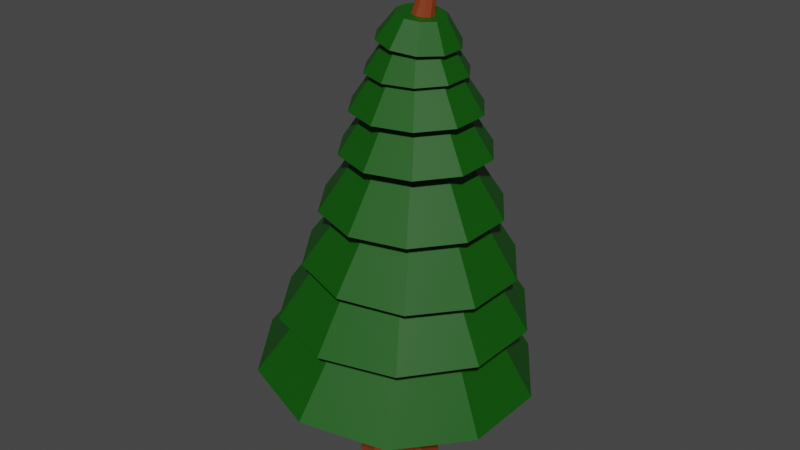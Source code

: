 # Source: strom.blend  (saved by Blender 2.93.21; exported with 4.5.12 LTS)
import bpy
from mathutils import Matrix  # noqa: F401  (used for matrix-valued properties, if any)

bpy.ops.wm.read_factory_settings(use_empty=True)
scene = bpy.context.scene
scene.name = 'Scene'

# ---- collections
col_collection = bpy.data.collections.new('Collection'); scene.collection.children.link(col_collection)

# ---- materials (node trees are filled in below, after node groups)
mat_material_001 = bpy.data.materials.new('Material.001')
mat_material_001.use_transparent_shadow = False
mat_material_002 = bpy.data.materials.new('Material.002')
mat_material_002.use_transparent_shadow = False

# ---- material node trees
mat_material_001.use_nodes = True; mat_material_001.node_tree.nodes.clear()
_N = mat_material_001.node_tree.nodes; _L = mat_material_001.node_tree.links
n0 = _N.new('ShaderNodeBsdfPrincipled'); n0.name = 'Principled BSDF'; n0.location = (10, 300)
n0.distribution = 'GGX'
n0.subsurface_method = 'BURLEY'
n0.inputs[0].default_value = (0.2594, 0.0443, 0.01049, 1.0)
n0.inputs[3].default_value = 1.45
n0.inputs[27].default_value = (0.0, 0.0, 0.0, 1.0)
n0.inputs[28].default_value = 1.0
n1 = _N.new('ShaderNodeOutputMaterial'); n1.name = 'Material Output'; n1.location = (300, 300)
_L.new(n0.outputs[0], n1.inputs[0])
n1.is_active_output = True
mat_material_002.use_nodes = True; mat_material_002.node_tree.nodes.clear()
_N = mat_material_002.node_tree.nodes; _L = mat_material_002.node_tree.links
n0 = _N.new('ShaderNodeBsdfPrincipled'); n0.name = 'Principled BSDF'; n0.location = (10, 300)
n0.distribution = 'GGX'
n0.subsurface_method = 'BURLEY'
n0.inputs[0].default_value = (0.002314, 0.08398, 0.0, 1.0)
n0.inputs[3].default_value = 1.45
n0.inputs[27].default_value = (0.0, 0.0, 0.0, 1.0)
n0.inputs[28].default_value = 1.0
n1 = _N.new('ShaderNodeOutputMaterial'); n1.name = 'Material Output'; n1.location = (300, 300)
_L.new(n0.outputs[0], n1.inputs[0])
n1.is_active_output = True

# ---- world
world_world = bpy.data.worlds.new('World'); scene.world = world_world
world_world.use_nodes = True; world_world.node_tree.nodes.clear()
_N = world_world.node_tree.nodes; _L = world_world.node_tree.links
n0 = _N.new('ShaderNodeOutputWorld'); n0.name = 'World Output'; n0.location = (300, 300)
n1 = _N.new('ShaderNodeBackground'); n1.name = 'Background'; n1.location = (10, 300)
n1.inputs[0].default_value = (0.05088, 0.05088, 0.05088, 1.0)
_L.new(n1.outputs[0], n0.inputs[0])
n0.is_active_output = True
world_world.color = (0.05088, 0.05088, 0.05088)
world_world.use_sun_shadow = False
world_world.sun_shadow_jitter_overblur = 0.0

# ---- meshes
me_cylinder_001 = bpy.data.meshes.new('Cylinder.001')
me_cylinder_001.from_pydata([(0.0, 1.0, -1.0), (0.0, 0.8048, 1.0), (0.5878, 0.809, -1.0), (0.4731, 0.6511, 1.0), (0.9511, 0.309, -1.0), (0.7654, 0.2487, 1.0), (0.9511, -0.309, -1.0), (0.7654, -0.2487, 1.0), (0.5878, -0.809, -1.0), (0.4731, -0.6511, 1.0), (-8.742e-08, -1.0, -1.0), (-7.036e-08, -0.8048, 1.0), (-0.5878, -0.809, -1.0), (-0.4731, -0.6511, 1.0), (-0.9511, -0.309, -1.0), (-0.7654, -0.2487, 1.0), (-0.9511, 0.309, -1.0), (-0.7654, 0.2487, 1.0), (-0.5878, 0.809, -1.0), (-0.4731, 0.6511, 1.0), (0.4731, 0.6511, 1.0), (0.0, 0.8048, 1.0), (0.7654, 0.2487, 1.0), (0.7654, -0.2487, 1.0), (0.4731, -0.6511, 1.0), (-7.036e-08, -0.8048, 1.0), (-0.4731, -0.6511, 1.0), (-0.7654, -0.2487, 1.0), (-0.7654, 0.2487, 1.0), (-0.4731, 0.6511, 1.0), (0.4731, 0.6511, 1.0), (0.0, 0.8048, 1.0), (0.7654, 0.2487, 1.0), (0.7654, -0.2487, 1.0), (0.4731, -0.6511, 1.0), (-7.036e-08, -0.8048, 1.0), (-0.4731, -0.6511, 1.0), (-0.7654, -0.2487, 1.0), (-0.7654, 0.2487, 1.0), (-0.4731, 0.6511, 1.0), (0.4674, 0.6511, 0.927), (-4.06e-10, 0.8048, 1.0), (0.7563, 0.2487, 0.8819), (0.7563, -0.2487, 0.8819), (0.4674, -0.6511, 0.927), (-6.992e-08, -0.8048, 1.0), (-0.4674, -0.6511, 1.073), (-0.7563, -0.2487, 1.118), (-0.7563, 0.2487, 1.118), (-0.4674, 0.6511, 1.073), (0.6974, 0.5068, 3.079), (0.3336, 0.6265, 3.135), (0.9223, 0.1936, 3.043), (0.9223, -0.1936, 3.043), (0.6974, -0.5068, 3.079), (0.3336, -0.6265, 3.135), (-0.03024, -0.5068, 3.192), (-0.2551, -0.1936, 3.227), (-0.2551, 0.1936, 3.227), (-0.03024, 0.5068, 3.192), (0.7, 0.5068, 3.099), (0.3336, 0.6265, 3.135), (0.9265, 0.1936, 3.077), (0.9265, -0.1936, 3.077), (0.7, -0.5068, 3.099), (0.3336, -0.6265, 3.135), (-0.03287, -0.5068, 3.172), (-0.2594, -0.1936, 3.194), (-0.2594, 0.1936, 3.194), (-0.03287, 0.5068, 3.172), (0.8308, 0.3869, 5.332), (0.5497, 0.4783, 5.326), (1.004, 0.1478, 5.336), (1.004, -0.1478, 5.336), (0.8308, -0.3869, 5.332), (0.5497, -0.4783, 5.326), (0.2687, -0.3869, 5.32), (0.095, -0.1478, 5.316), (0.095, 0.1478, 5.316), (0.2687, 0.3869, 5.32), (0.6806, 0.2547, 7.31), (0.5032, 0.3149, 7.362), (0.7902, 0.0973, 7.277), (0.7902, -0.0973, 7.277), (0.6806, -0.2547, 7.31), (0.5032, -0.3149, 7.362), (0.3259, -0.2547, 7.415), (0.2162, -0.0973, 7.448), (0.2162, 0.0973, 7.448), (0.3259, 0.2547, 7.415), (0.9352, 0.0893, 8.585), (0.873, 0.1104, 8.603), (0.9736, 0.03411, 8.573), (0.9736, -0.03411, 8.573), (0.9352, -0.0893, 8.585), (0.873, -0.1104, 8.603), (0.8108, -0.0893, 8.622), (0.7724, -0.03411, 8.633), (0.7724, 0.03411, 8.633), (0.8108, 0.0893, 8.622)], [], [(0, 1, 3, 2), (2, 3, 5, 4), (4, 5, 7, 6), (6, 7, 9, 8), (8, 9, 11, 10), (10, 11, 13, 12), (12, 13, 15, 14), (14, 15, 17, 16), (13, 11, 25, 26), (16, 17, 19, 18), (18, 19, 1, 0), (0, 2, 4, 6, 8, 10, 12, 14, 16, 18), (26, 25, 35, 36), (11, 9, 24, 25), (9, 7, 23, 24), (3, 1, 21, 20), (7, 5, 22, 23), (5, 3, 20, 22), (1, 19, 29, 21), (19, 17, 28, 29), (17, 15, 27, 28), (15, 13, 26, 27), (31, 39, 49, 41), (23, 22, 32, 33), (21, 29, 39, 31), (27, 26, 36, 37), (24, 23, 33, 34), (20, 21, 31, 30), (28, 27, 37, 38), (25, 24, 34, 35), (22, 20, 30, 32), (29, 28, 38, 39), (47, 46, 56, 57), (37, 36, 46, 47), (34, 33, 43, 44), (30, 31, 41, 40), (38, 37, 47, 48), (35, 34, 44, 45), (32, 30, 40, 42), (39, 38, 48, 49), (36, 35, 45, 46), (33, 32, 42, 43), (54, 53, 63, 64), (44, 43, 53, 54), (40, 41, 51, 50), (48, 47, 57, 58), (45, 44, 54, 55), (42, 40, 50, 52), (49, 48, 58, 59), (46, 45, 55, 56), (43, 42, 52, 53), (41, 49, 59, 51), (60, 61, 71, 70), (50, 51, 61, 60), (58, 57, 67, 68), (55, 54, 64, 65), (52, 50, 60, 62), (59, 58, 68, 69), (56, 55, 65, 66), (53, 52, 62, 63), (51, 59, 69, 61), (57, 56, 66, 67), (75, 74, 84, 85), (68, 67, 77, 78), (65, 64, 74, 75), (62, 60, 70, 72), (69, 68, 78, 79), (66, 65, 75, 76), (63, 62, 72, 73), (61, 69, 79, 71), (67, 66, 76, 77), (64, 63, 73, 74), (82, 80, 90, 92), (72, 70, 80, 82), (79, 78, 88, 89), (76, 75, 85, 86), (73, 72, 82, 83), (71, 79, 89, 81), (77, 76, 86, 87), (74, 73, 83, 84), (70, 71, 81, 80), (78, 77, 87, 88), (90, 91, 99, 98, 97, 96, 95, 94, 93, 92), (89, 88, 98, 99), (86, 85, 95, 96), (83, 82, 92, 93), (81, 89, 99, 91), (87, 86, 96, 97), (84, 83, 93, 94), (80, 81, 91, 90), (88, 87, 97, 98), (85, 84, 94, 95)])
_uv = me_cylinder_001.uv_layers.new(name='UVMap')
_uv.uv.foreach_set('vector', [1.0, 0.5, 1.0, 1.0, 0.9, 1.0, 0.9, 0.5, 0.9, 0.5, 0.9, 1.0, 0.8, 1.0, 0.8, 0.5, 0.8, 0.5, 0.8, 1.0, 0.7, 1.0, 0.7, 0.5, 0.7, 0.5, 0.7, 1.0, 0.6, 1.0, 0.6, 0.5, 0.6, 0.5, 0.6, 1.0, 0.5, 1.0, 0.5, 0.5, 0.5, 0.5, 0.5, 1.0, 0.4, 1.0, 0.4, 0.5, 0.4, 0.5, 0.4, 1.0, 0.3, 1.0, 0.3, 0.5, 0.3, 0.5, 0.3, 1.0, 0.2, 1.0, 0.2, 0.5, 0.4, 1.0, 0.5, 1.0, 0.5, 1.0, 0.4, 1.0, 0.2, 0.5, 0.2, 1.0, 0.1, 1.0, 0.1, 0.5, 0.1, 0.5, 0.1, 1.0, -7.451e-08, 1.0, -7.451e-08, 0.5, 0.75, 0.49, 0.8911, 0.4442, 0.9783, 0.3242, 0.9783, 0.1758, 0.8911, 0.05584, 0.75, 0.01, 0.6089, 0.05584, 0.5217, 0.1758, 0.5217, 0.3242, 0.6089, 0.4442, 0.4, 1.0, 0.5, 1.0, 0.5, 1.0, 0.4, 1.0, 0.5, 1.0, 0.6, 1.0, 0.6, 1.0, 0.5, 1.0, 0.6, 1.0, 0.7, 1.0, 0.7, 1.0, 0.6, 1.0, 0.9, 1.0, 1.0, 1.0, 1.0, 1.0, 0.9, 1.0, 0.7, 1.0, 0.8, 1.0, 0.8, 1.0, 0.7, 1.0, 0.8, 1.0, 0.9, 1.0, 0.9, 1.0, 0.8, 1.0, -7.451e-08, 1.0, 0.1, 1.0, 0.1, 1.0, -7.451e-08, 1.0, 0.1, 1.0, 0.2, 1.0, 0.2, 1.0, 0.1, 1.0, 0.2, 1.0, 0.3, 1.0, 0.3, 1.0, 0.2, 1.0, 0.3, 1.0, 0.4, 1.0, 0.4, 1.0, 0.3, 1.0, -7.451e-08, 1.0, 0.1, 1.0, 0.1, 1.0, -7.451e-08, 1.0, 0.7, 1.0, 0.8, 1.0, 0.8, 1.0, 0.7, 1.0, -7.451e-08, 1.0, 0.1, 1.0, 0.1, 1.0, -7.451e-08, 1.0, 0.3, 1.0, 0.4, 1.0, 0.4, 1.0, 0.3, 1.0, 0.6, 1.0, 0.7, 1.0, 0.7, 1.0, 0.6, 1.0, 0.9, 1.0, 1.0, 1.0, 1.0, 1.0, 0.9, 1.0, 0.2, 1.0, 0.3, 1.0, 0.3, 1.0, 0.2, 1.0, 0.5, 1.0, 0.6, 1.0, 0.6, 1.0, 0.5, 1.0, 0.8, 1.0, 0.9, 1.0, 0.9, 1.0, 0.8, 1.0, 0.1, 1.0, 0.2, 1.0, 0.2, 1.0, 0.1, 1.0, 0.3, 1.0, 0.4, 1.0, 0.4, 1.0, 0.3, 1.0, 0.3, 1.0, 0.4, 1.0, 0.4, 1.0, 0.3, 1.0, 0.6, 1.0, 0.7, 1.0, 0.7, 1.0, 0.6, 1.0, 0.9, 1.0, 1.0, 1.0, 1.0, 1.0, 0.9, 1.0, 0.2, 1.0, 0.3, 1.0, 0.3, 1.0, 0.2, 1.0, 0.5, 1.0, 0.6, 1.0, 0.6, 1.0, 0.5, 1.0, 0.8, 1.0, 0.9, 1.0, 0.9, 1.0, 0.8, 1.0, 0.1, 1.0, 0.2, 1.0, 0.2, 1.0, 0.1, 1.0, 0.4, 1.0, 0.5, 1.0, 0.5, 1.0, 0.4, 1.0, 0.7, 1.0, 0.8, 1.0, 0.8, 1.0, 0.7, 1.0, 0.6, 1.0, 0.7, 1.0, 0.7, 1.0, 0.6, 1.0, 0.6, 1.0, 0.7, 1.0, 0.7, 1.0, 0.6, 1.0, 0.9, 1.0, 1.0, 1.0, 1.0, 1.0, 0.9, 1.0, 0.2, 1.0, 0.3, 1.0, 0.3, 1.0, 0.2, 1.0, 0.5, 1.0, 0.6, 1.0, 0.6, 1.0, 0.5, 1.0, 0.8, 1.0, 0.9, 1.0, 0.9, 1.0, 0.8, 1.0, 0.1, 1.0, 0.2, 1.0, 0.2, 1.0, 0.1, 1.0, 0.4, 1.0, 0.5, 1.0, 0.5, 1.0, 0.4, 1.0, 0.7, 1.0, 0.8, 1.0, 0.8, 1.0, 0.7, 1.0, -7.451e-08, 1.0, 0.1, 1.0, 0.1, 1.0, -7.451e-08, 1.0, 0.9, 1.0, 1.0, 1.0, 1.0, 1.0, 0.9, 1.0, 0.9, 1.0, 1.0, 1.0, 1.0, 1.0, 0.9, 1.0, 0.2, 1.0, 0.3, 1.0, 0.3, 1.0, 0.2, 1.0, 0.5, 1.0, 0.6, 1.0, 0.6, 1.0, 0.5, 1.0, 0.8, 1.0, 0.9, 1.0, 0.9, 1.0, 0.8, 1.0, 0.1, 1.0, 0.2, 1.0, 0.2, 1.0, 0.1, 1.0, 0.4, 1.0, 0.5, 1.0, 0.5, 1.0, 0.4, 1.0, 0.7, 1.0, 0.8, 1.0, 0.8, 1.0, 0.7, 1.0, -7.451e-08, 1.0, 0.1, 1.0, 0.1, 1.0, -7.451e-08, 1.0, 0.3, 1.0, 0.4, 1.0, 0.4, 1.0, 0.3, 1.0, 0.5, 1.0, 0.6, 1.0, 0.6, 1.0, 0.5, 1.0, 0.2, 1.0, 0.3, 1.0, 0.3, 1.0, 0.2, 1.0, 0.5, 1.0, 0.6, 1.0, 0.6, 1.0, 0.5, 1.0, 0.8, 1.0, 0.9, 1.0, 0.9, 1.0, 0.8, 1.0, 0.1, 1.0, 0.2, 1.0, 0.2, 1.0, 0.1, 1.0, 0.4, 1.0, 0.5, 1.0, 0.5, 1.0, 0.4, 1.0, 0.7, 1.0, 0.8, 1.0, 0.8, 1.0, 0.7, 1.0, -7.451e-08, 1.0, 0.1, 1.0, 0.1, 1.0, -7.451e-08, 1.0, 0.3, 1.0, 0.4, 1.0, 0.4, 1.0, 0.3, 1.0, 0.6, 1.0, 0.7, 1.0, 0.7, 1.0, 0.6, 1.0, 0.8, 1.0, 0.9, 1.0, 0.9, 1.0, 0.8, 1.0, 0.8, 1.0, 0.9, 1.0, 0.9, 1.0, 0.8, 1.0, 0.1, 1.0, 0.2, 1.0, 0.2, 1.0, 0.1, 1.0, 0.4, 1.0, 0.5, 1.0, 0.5, 1.0, 0.4, 1.0, 0.7, 1.0, 0.8, 1.0, 0.8, 1.0, 0.7, 1.0, -7.451e-08, 1.0, 0.1, 1.0, 0.1, 1.0, -7.451e-08, 1.0, 0.3, 1.0, 0.4, 1.0, 0.4, 1.0, 0.3, 1.0, 0.6, 1.0, 0.7, 1.0, 0.7, 1.0, 0.6, 1.0, 0.9, 1.0, 1.0, 1.0, 1.0, 1.0, 0.9, 1.0, 0.2, 1.0, 0.3, 1.0, 0.3, 1.0, 0.2, 1.0, 0.3911, 0.4442, 0.25, 0.49, 0.1089, 0.4442, 0.02175, 0.3242, 0.02175, 0.1758, 0.1089, 0.05584, 0.25, 0.01, 0.3911, 0.05584, 0.4783, 0.1758, 0.4783, 0.3242, 0.1, 1.0, 0.2, 1.0, 0.2, 1.0, 0.1, 1.0, 0.4, 1.0, 0.5, 1.0, 0.5, 1.0, 0.4, 1.0, 0.7, 1.0, 0.8, 1.0, 0.8, 1.0, 0.7, 1.0, -7.451e-08, 1.0, 0.1, 1.0, 0.1, 1.0, -7.451e-08, 1.0, 0.3, 1.0, 0.4, 1.0, 0.4, 1.0, 0.3, 1.0, 0.6, 1.0, 0.7, 1.0, 0.7, 1.0, 0.6, 1.0, 0.9, 1.0, 1.0, 1.0, 1.0, 1.0, 0.9, 1.0, 0.2, 1.0, 0.3, 1.0, 0.3, 1.0, 0.2, 1.0, 0.5, 1.0, 0.6, 1.0, 0.6, 1.0, 0.5, 1.0])
me_cylinder_001.materials.append(mat_material_001)
me_cylinder_001.use_remesh_fix_poles = True
me_cylinder_001.use_remesh_preserve_attributes = False
me_cylinder_001.update()
me_cylinder_002 = bpy.data.meshes.new('Cylinder.002')
me_cylinder_002.from_pydata([(0.0, 1.0, -1.0), (-1.308e-08, 0.5895, 1.0), (0.5878, 0.809, -1.0), (0.3465, 0.4769, 1.0), (0.9511, 0.309, -1.0), (0.5607, 0.1822, 1.0), (0.9511, -0.309, -1.0), (0.5607, -0.1822, 1.0), (0.5878, -0.809, -1.0), (0.3465, -0.4769, 1.0), (-8.742e-08, -1.0, -1.0), (-6.462e-08, -0.5895, 1.0), (-0.5878, -0.809, -1.0), (-0.3465, -0.4769, 1.0), (-0.9511, -0.309, -1.0), (-0.5607, -0.1822, 1.0), (-0.9511, 0.309, -1.0), (-0.5607, 0.1822, 1.0), (-0.5878, 0.809, -1.0), (-0.3465, 0.4769, 1.0)], [], [(0, 1, 3, 2), (2, 3, 5, 4), (4, 5, 7, 6), (6, 7, 9, 8), (8, 9, 11, 10), (10, 11, 13, 12), (12, 13, 15, 14), (14, 15, 17, 16), (3, 1, 19, 17, 15, 13, 11, 9, 7, 5), (16, 17, 19, 18), (18, 19, 1, 0), (0, 2, 4, 6, 8, 10, 12, 14, 16, 18)])
_uv = me_cylinder_002.uv_layers.new(name='UVMap')
_uv.uv.foreach_set('vector', [1.0, 0.5, 1.0, 1.0, 0.9, 1.0, 0.9, 0.5, 0.9, 0.5, 0.9, 1.0, 0.8, 1.0, 0.8, 0.5, 0.8, 0.5, 0.8, 1.0, 0.7, 1.0, 0.7, 0.5, 0.7, 0.5, 0.7, 1.0, 0.6, 1.0, 0.6, 0.5, 0.6, 0.5, 0.6, 1.0, 0.5, 1.0, 0.5, 0.5, 0.5, 0.5, 0.5, 1.0, 0.4, 1.0, 0.4, 0.5, 0.4, 0.5, 0.4, 1.0, 0.3, 1.0, 0.3, 0.5, 0.3, 0.5, 0.3, 1.0, 0.2, 1.0, 0.2, 0.5, 0.3911, 0.4442, 0.25, 0.49, 0.1089, 0.4442, 0.02175, 0.3242, 0.02175, 0.1758, 0.1089, 0.05584, 0.25, 0.01, 0.3911, 0.05584, 0.4783, 0.1758, 0.4783, 0.3242, 0.2, 0.5, 0.2, 1.0, 0.1, 1.0, 0.1, 0.5, 0.1, 0.5, 0.1, 1.0, -7.451e-08, 1.0, -7.451e-08, 0.5, 0.75, 0.49, 0.8911, 0.4442, 0.9783, 0.3242, 0.9783, 0.1758, 0.8911, 0.05584, 0.75, 0.01, 0.6089, 0.05584, 0.5217, 0.1758, 0.5217, 0.3242, 0.6089, 0.4442])
me_cylinder_002.materials.append(mat_material_002)
me_cylinder_002.use_remesh_fix_poles = True
me_cylinder_002.use_remesh_preserve_attributes = False
me_cylinder_002.update()
me_cylinder_003 = bpy.data.meshes.new('Cylinder.003')
me_cylinder_003.from_pydata([(0.0, 1.0, -1.0), (-1.308e-08, 0.5895, 1.0), (0.5878, 0.809, -1.0), (0.3465, 0.4769, 1.0), (0.9511, 0.309, -1.0), (0.5607, 0.1822, 1.0), (0.9511, -0.309, -1.0), (0.5607, -0.1822, 1.0), (0.5878, -0.809, -1.0), (0.3465, -0.4769, 1.0), (-8.742e-08, -1.0, -1.0), (-6.462e-08, -0.5895, 1.0), (-0.5878, -0.809, -1.0), (-0.3465, -0.4769, 1.0), (-0.9511, -0.309, -1.0), (-0.5607, -0.1822, 1.0), (-0.9511, 0.309, -1.0), (-0.5607, 0.1822, 1.0), (-0.5878, 0.809, -1.0), (-0.3465, 0.4769, 1.0)], [], [(0, 1, 3, 2), (2, 3, 5, 4), (4, 5, 7, 6), (6, 7, 9, 8), (8, 9, 11, 10), (10, 11, 13, 12), (12, 13, 15, 14), (14, 15, 17, 16), (3, 1, 19, 17, 15, 13, 11, 9, 7, 5), (16, 17, 19, 18), (18, 19, 1, 0), (0, 2, 4, 6, 8, 10, 12, 14, 16, 18)])
_uv = me_cylinder_003.uv_layers.new(name='UVMap')
_uv.uv.foreach_set('vector', [1.0, 0.5, 1.0, 1.0, 0.9, 1.0, 0.9, 0.5, 0.9, 0.5, 0.9, 1.0, 0.8, 1.0, 0.8, 0.5, 0.8, 0.5, 0.8, 1.0, 0.7, 1.0, 0.7, 0.5, 0.7, 0.5, 0.7, 1.0, 0.6, 1.0, 0.6, 0.5, 0.6, 0.5, 0.6, 1.0, 0.5, 1.0, 0.5, 0.5, 0.5, 0.5, 0.5, 1.0, 0.4, 1.0, 0.4, 0.5, 0.4, 0.5, 0.4, 1.0, 0.3, 1.0, 0.3, 0.5, 0.3, 0.5, 0.3, 1.0, 0.2, 1.0, 0.2, 0.5, 0.3911, 0.4442, 0.25, 0.49, 0.1089, 0.4442, 0.02175, 0.3242, 0.02175, 0.1758, 0.1089, 0.05584, 0.25, 0.01, 0.3911, 0.05584, 0.4783, 0.1758, 0.4783, 0.3242, 0.2, 0.5, 0.2, 1.0, 0.1, 1.0, 0.1, 0.5, 0.1, 0.5, 0.1, 1.0, -7.451e-08, 1.0, -7.451e-08, 0.5, 0.75, 0.49, 0.8911, 0.4442, 0.9783, 0.3242, 0.9783, 0.1758, 0.8911, 0.05584, 0.75, 0.01, 0.6089, 0.05584, 0.5217, 0.1758, 0.5217, 0.3242, 0.6089, 0.4442])
me_cylinder_003.materials.append(mat_material_002)
me_cylinder_003.use_remesh_fix_poles = True
me_cylinder_003.use_remesh_preserve_attributes = False
me_cylinder_003.update()
me_cylinder_004 = bpy.data.meshes.new('Cylinder.004')
me_cylinder_004.from_pydata([(0.0, 1.0, -1.0), (-1.308e-08, 0.5895, 1.0), (0.5878, 0.809, -1.0), (0.3465, 0.4769, 1.0), (0.9511, 0.309, -1.0), (0.5607, 0.1822, 1.0), (0.9511, -0.309, -1.0), (0.5607, -0.1822, 1.0), (0.5878, -0.809, -1.0), (0.3465, -0.4769, 1.0), (-8.742e-08, -1.0, -1.0), (-6.462e-08, -0.5895, 1.0), (-0.5878, -0.809, -1.0), (-0.3465, -0.4769, 1.0), (-0.9511, -0.309, -1.0), (-0.5607, -0.1822, 1.0), (-0.9511, 0.309, -1.0), (-0.5607, 0.1822, 1.0), (-0.5878, 0.809, -1.0), (-0.3465, 0.4769, 1.0)], [], [(0, 1, 3, 2), (2, 3, 5, 4), (4, 5, 7, 6), (6, 7, 9, 8), (8, 9, 11, 10), (10, 11, 13, 12), (12, 13, 15, 14), (14, 15, 17, 16), (3, 1, 19, 17, 15, 13, 11, 9, 7, 5), (16, 17, 19, 18), (18, 19, 1, 0), (0, 2, 4, 6, 8, 10, 12, 14, 16, 18)])
_uv = me_cylinder_004.uv_layers.new(name='UVMap')
_uv.uv.foreach_set('vector', [1.0, 0.5, 1.0, 1.0, 0.9, 1.0, 0.9, 0.5, 0.9, 0.5, 0.9, 1.0, 0.8, 1.0, 0.8, 0.5, 0.8, 0.5, 0.8, 1.0, 0.7, 1.0, 0.7, 0.5, 0.7, 0.5, 0.7, 1.0, 0.6, 1.0, 0.6, 0.5, 0.6, 0.5, 0.6, 1.0, 0.5, 1.0, 0.5, 0.5, 0.5, 0.5, 0.5, 1.0, 0.4, 1.0, 0.4, 0.5, 0.4, 0.5, 0.4, 1.0, 0.3, 1.0, 0.3, 0.5, 0.3, 0.5, 0.3, 1.0, 0.2, 1.0, 0.2, 0.5, 0.3911, 0.4442, 0.25, 0.49, 0.1089, 0.4442, 0.02175, 0.3242, 0.02175, 0.1758, 0.1089, 0.05584, 0.25, 0.01, 0.3911, 0.05584, 0.4783, 0.1758, 0.4783, 0.3242, 0.2, 0.5, 0.2, 1.0, 0.1, 1.0, 0.1, 0.5, 0.1, 0.5, 0.1, 1.0, -7.451e-08, 1.0, -7.451e-08, 0.5, 0.75, 0.49, 0.8911, 0.4442, 0.9783, 0.3242, 0.9783, 0.1758, 0.8911, 0.05584, 0.75, 0.01, 0.6089, 0.05584, 0.5217, 0.1758, 0.5217, 0.3242, 0.6089, 0.4442])
me_cylinder_004.materials.append(mat_material_002)
me_cylinder_004.use_remesh_fix_poles = True
me_cylinder_004.use_remesh_preserve_attributes = False
me_cylinder_004.update()
me_cylinder_005 = bpy.data.meshes.new('Cylinder.005')
me_cylinder_005.from_pydata([(0.0, 1.0, -1.0), (-1.308e-08, 0.5895, 1.0), (0.5878, 0.809, -1.0), (0.3465, 0.4769, 1.0), (0.9511, 0.309, -1.0), (0.5607, 0.1822, 1.0), (0.9511, -0.309, -1.0), (0.5607, -0.1822, 1.0), (0.5878, -0.809, -1.0), (0.3465, -0.4769, 1.0), (-8.742e-08, -1.0, -1.0), (-6.462e-08, -0.5895, 1.0), (-0.5878, -0.809, -1.0), (-0.3465, -0.4769, 1.0), (-0.9511, -0.309, -1.0), (-0.5607, -0.1822, 1.0), (-0.9511, 0.309, -1.0), (-0.5607, 0.1822, 1.0), (-0.5878, 0.809, -1.0), (-0.3465, 0.4769, 1.0)], [], [(0, 1, 3, 2), (2, 3, 5, 4), (4, 5, 7, 6), (6, 7, 9, 8), (8, 9, 11, 10), (10, 11, 13, 12), (12, 13, 15, 14), (14, 15, 17, 16), (3, 1, 19, 17, 15, 13, 11, 9, 7, 5), (16, 17, 19, 18), (18, 19, 1, 0), (0, 2, 4, 6, 8, 10, 12, 14, 16, 18)])
_uv = me_cylinder_005.uv_layers.new(name='UVMap')
_uv.uv.foreach_set('vector', [1.0, 0.5, 1.0, 1.0, 0.9, 1.0, 0.9, 0.5, 0.9, 0.5, 0.9, 1.0, 0.8, 1.0, 0.8, 0.5, 0.8, 0.5, 0.8, 1.0, 0.7, 1.0, 0.7, 0.5, 0.7, 0.5, 0.7, 1.0, 0.6, 1.0, 0.6, 0.5, 0.6, 0.5, 0.6, 1.0, 0.5, 1.0, 0.5, 0.5, 0.5, 0.5, 0.5, 1.0, 0.4, 1.0, 0.4, 0.5, 0.4, 0.5, 0.4, 1.0, 0.3, 1.0, 0.3, 0.5, 0.3, 0.5, 0.3, 1.0, 0.2, 1.0, 0.2, 0.5, 0.3911, 0.4442, 0.25, 0.49, 0.1089, 0.4442, 0.02175, 0.3242, 0.02175, 0.1758, 0.1089, 0.05584, 0.25, 0.01, 0.3911, 0.05584, 0.4783, 0.1758, 0.4783, 0.3242, 0.2, 0.5, 0.2, 1.0, 0.1, 1.0, 0.1, 0.5, 0.1, 0.5, 0.1, 1.0, -7.451e-08, 1.0, -7.451e-08, 0.5, 0.75, 0.49, 0.8911, 0.4442, 0.9783, 0.3242, 0.9783, 0.1758, 0.8911, 0.05584, 0.75, 0.01, 0.6089, 0.05584, 0.5217, 0.1758, 0.5217, 0.3242, 0.6089, 0.4442])
me_cylinder_005.materials.append(mat_material_002)
me_cylinder_005.use_remesh_fix_poles = True
me_cylinder_005.use_remesh_preserve_attributes = False
me_cylinder_005.update()
me_cylinder_006 = bpy.data.meshes.new('Cylinder.006')
me_cylinder_006.from_pydata([(0.0, 1.0, -1.0), (-1.308e-08, 0.5895, 1.0), (0.5878, 0.809, -1.0), (0.3465, 0.4769, 1.0), (0.9511, 0.309, -1.0), (0.5607, 0.1822, 1.0), (0.9511, -0.309, -1.0), (0.5607, -0.1822, 1.0), (0.5878, -0.809, -1.0), (0.3465, -0.4769, 1.0), (-8.742e-08, -1.0, -1.0), (-6.462e-08, -0.5895, 1.0), (-0.5878, -0.809, -1.0), (-0.3465, -0.4769, 1.0), (-0.9511, -0.309, -1.0), (-0.5607, -0.1822, 1.0), (-0.9511, 0.309, -1.0), (-0.5607, 0.1822, 1.0), (-0.5878, 0.809, -1.0), (-0.3465, 0.4769, 1.0)], [], [(0, 1, 3, 2), (2, 3, 5, 4), (4, 5, 7, 6), (6, 7, 9, 8), (8, 9, 11, 10), (10, 11, 13, 12), (12, 13, 15, 14), (14, 15, 17, 16), (3, 1, 19, 17, 15, 13, 11, 9, 7, 5), (16, 17, 19, 18), (18, 19, 1, 0), (0, 2, 4, 6, 8, 10, 12, 14, 16, 18)])
_uv = me_cylinder_006.uv_layers.new(name='UVMap')
_uv.uv.foreach_set('vector', [1.0, 0.5, 1.0, 1.0, 0.9, 1.0, 0.9, 0.5, 0.9, 0.5, 0.9, 1.0, 0.8, 1.0, 0.8, 0.5, 0.8, 0.5, 0.8, 1.0, 0.7, 1.0, 0.7, 0.5, 0.7, 0.5, 0.7, 1.0, 0.6, 1.0, 0.6, 0.5, 0.6, 0.5, 0.6, 1.0, 0.5, 1.0, 0.5, 0.5, 0.5, 0.5, 0.5, 1.0, 0.4, 1.0, 0.4, 0.5, 0.4, 0.5, 0.4, 1.0, 0.3, 1.0, 0.3, 0.5, 0.3, 0.5, 0.3, 1.0, 0.2, 1.0, 0.2, 0.5, 0.3911, 0.4442, 0.25, 0.49, 0.1089, 0.4442, 0.02175, 0.3242, 0.02175, 0.1758, 0.1089, 0.05584, 0.25, 0.01, 0.3911, 0.05584, 0.4783, 0.1758, 0.4783, 0.3242, 0.2, 0.5, 0.2, 1.0, 0.1, 1.0, 0.1, 0.5, 0.1, 0.5, 0.1, 1.0, -7.451e-08, 1.0, -7.451e-08, 0.5, 0.75, 0.49, 0.8911, 0.4442, 0.9783, 0.3242, 0.9783, 0.1758, 0.8911, 0.05584, 0.75, 0.01, 0.6089, 0.05584, 0.5217, 0.1758, 0.5217, 0.3242, 0.6089, 0.4442])
me_cylinder_006.materials.append(mat_material_002)
me_cylinder_006.use_remesh_fix_poles = True
me_cylinder_006.use_remesh_preserve_attributes = False
me_cylinder_006.update()
me_cylinder_007 = bpy.data.meshes.new('Cylinder.007')
me_cylinder_007.from_pydata([(0.0, 1.0, -1.0), (-1.308e-08, 0.5895, 1.0), (0.5878, 0.809, -1.0), (0.3465, 0.4769, 1.0), (0.9511, 0.309, -1.0), (0.5607, 0.1822, 1.0), (0.9511, -0.309, -1.0), (0.5607, -0.1822, 1.0), (0.5878, -0.809, -1.0), (0.3465, -0.4769, 1.0), (-8.742e-08, -1.0, -1.0), (-6.462e-08, -0.5895, 1.0), (-0.5878, -0.809, -1.0), (-0.3465, -0.4769, 1.0), (-0.9511, -0.309, -1.0), (-0.5607, -0.1822, 1.0), (-0.9511, 0.309, -1.0), (-0.5607, 0.1822, 1.0), (-0.5878, 0.809, -1.0), (-0.3465, 0.4769, 1.0)], [], [(0, 1, 3, 2), (2, 3, 5, 4), (4, 5, 7, 6), (6, 7, 9, 8), (8, 9, 11, 10), (10, 11, 13, 12), (12, 13, 15, 14), (14, 15, 17, 16), (3, 1, 19, 17, 15, 13, 11, 9, 7, 5), (16, 17, 19, 18), (18, 19, 1, 0), (0, 2, 4, 6, 8, 10, 12, 14, 16, 18)])
_uv = me_cylinder_007.uv_layers.new(name='UVMap')
_uv.uv.foreach_set('vector', [1.0, 0.5, 1.0, 1.0, 0.9, 1.0, 0.9, 0.5, 0.9, 0.5, 0.9, 1.0, 0.8, 1.0, 0.8, 0.5, 0.8, 0.5, 0.8, 1.0, 0.7, 1.0, 0.7, 0.5, 0.7, 0.5, 0.7, 1.0, 0.6, 1.0, 0.6, 0.5, 0.6, 0.5, 0.6, 1.0, 0.5, 1.0, 0.5, 0.5, 0.5, 0.5, 0.5, 1.0, 0.4, 1.0, 0.4, 0.5, 0.4, 0.5, 0.4, 1.0, 0.3, 1.0, 0.3, 0.5, 0.3, 0.5, 0.3, 1.0, 0.2, 1.0, 0.2, 0.5, 0.3911, 0.4442, 0.25, 0.49, 0.1089, 0.4442, 0.02175, 0.3242, 0.02175, 0.1758, 0.1089, 0.05584, 0.25, 0.01, 0.3911, 0.05584, 0.4783, 0.1758, 0.4783, 0.3242, 0.2, 0.5, 0.2, 1.0, 0.1, 1.0, 0.1, 0.5, 0.1, 0.5, 0.1, 1.0, -7.451e-08, 1.0, -7.451e-08, 0.5, 0.75, 0.49, 0.8911, 0.4442, 0.9783, 0.3242, 0.9783, 0.1758, 0.8911, 0.05584, 0.75, 0.01, 0.6089, 0.05584, 0.5217, 0.1758, 0.5217, 0.3242, 0.6089, 0.4442])
me_cylinder_007.materials.append(mat_material_002)
me_cylinder_007.use_remesh_fix_poles = True
me_cylinder_007.use_remesh_preserve_attributes = False
me_cylinder_007.update()
me_cylinder_008 = bpy.data.meshes.new('Cylinder.008')
me_cylinder_008.from_pydata([(0.0, 1.0, -1.0), (-1.308e-08, 0.5895, 1.0), (0.5878, 0.809, -1.0), (0.3465, 0.4769, 1.0), (0.9511, 0.309, -1.0), (0.5607, 0.1822, 1.0), (0.9511, -0.309, -1.0), (0.5607, -0.1822, 1.0), (0.5878, -0.809, -1.0), (0.3465, -0.4769, 1.0), (-8.742e-08, -1.0, -1.0), (-6.462e-08, -0.5895, 1.0), (-0.5878, -0.809, -1.0), (-0.3465, -0.4769, 1.0), (-0.9511, -0.309, -1.0), (-0.5607, -0.1822, 1.0), (-0.9511, 0.309, -1.0), (-0.5607, 0.1822, 1.0), (-0.5878, 0.809, -1.0), (-0.3465, 0.4769, 1.0)], [], [(0, 1, 3, 2), (2, 3, 5, 4), (4, 5, 7, 6), (6, 7, 9, 8), (8, 9, 11, 10), (10, 11, 13, 12), (12, 13, 15, 14), (14, 15, 17, 16), (3, 1, 19, 17, 15, 13, 11, 9, 7, 5), (16, 17, 19, 18), (18, 19, 1, 0), (0, 2, 4, 6, 8, 10, 12, 14, 16, 18)])
_uv = me_cylinder_008.uv_layers.new(name='UVMap')
_uv.uv.foreach_set('vector', [1.0, 0.5, 1.0, 1.0, 0.9, 1.0, 0.9, 0.5, 0.9, 0.5, 0.9, 1.0, 0.8, 1.0, 0.8, 0.5, 0.8, 0.5, 0.8, 1.0, 0.7, 1.0, 0.7, 0.5, 0.7, 0.5, 0.7, 1.0, 0.6, 1.0, 0.6, 0.5, 0.6, 0.5, 0.6, 1.0, 0.5, 1.0, 0.5, 0.5, 0.5, 0.5, 0.5, 1.0, 0.4, 1.0, 0.4, 0.5, 0.4, 0.5, 0.4, 1.0, 0.3, 1.0, 0.3, 0.5, 0.3, 0.5, 0.3, 1.0, 0.2, 1.0, 0.2, 0.5, 0.3911, 0.4442, 0.25, 0.49, 0.1089, 0.4442, 0.02175, 0.3242, 0.02175, 0.1758, 0.1089, 0.05584, 0.25, 0.01, 0.3911, 0.05584, 0.4783, 0.1758, 0.4783, 0.3242, 0.2, 0.5, 0.2, 1.0, 0.1, 1.0, 0.1, 0.5, 0.1, 0.5, 0.1, 1.0, -7.451e-08, 1.0, -7.451e-08, 0.5, 0.75, 0.49, 0.8911, 0.4442, 0.9783, 0.3242, 0.9783, 0.1758, 0.8911, 0.05584, 0.75, 0.01, 0.6089, 0.05584, 0.5217, 0.1758, 0.5217, 0.3242, 0.6089, 0.4442])
me_cylinder_008.materials.append(mat_material_002)
me_cylinder_008.use_remesh_fix_poles = True
me_cylinder_008.use_remesh_preserve_attributes = False
me_cylinder_008.update()
me_cylinder_009 = bpy.data.meshes.new('Cylinder.009')
me_cylinder_009.from_pydata([(0.0, 1.0, -1.0), (-1.308e-08, 0.5895, 1.0), (0.5878, 0.809, -1.0), (0.3465, 0.4769, 1.0), (0.9511, 0.309, -1.0), (0.5607, 0.1822, 1.0), (0.9511, -0.309, -1.0), (0.5607, -0.1822, 1.0), (0.5878, -0.809, -1.0), (0.3465, -0.4769, 1.0), (-8.742e-08, -1.0, -1.0), (-6.462e-08, -0.5895, 1.0), (-0.5878, -0.809, -1.0), (-0.3465, -0.4769, 1.0), (-0.9511, -0.309, -1.0), (-0.5607, -0.1822, 1.0), (-0.9511, 0.309, -1.0), (-0.5607, 0.1822, 1.0), (-0.5878, 0.809, -1.0), (-0.3465, 0.4769, 1.0)], [], [(0, 1, 3, 2), (2, 3, 5, 4), (4, 5, 7, 6), (6, 7, 9, 8), (8, 9, 11, 10), (10, 11, 13, 12), (12, 13, 15, 14), (14, 15, 17, 16), (3, 1, 19, 17, 15, 13, 11, 9, 7, 5), (16, 17, 19, 18), (18, 19, 1, 0), (0, 2, 4, 6, 8, 10, 12, 14, 16, 18)])
_uv = me_cylinder_009.uv_layers.new(name='UVMap')
_uv.uv.foreach_set('vector', [1.0, 0.5, 1.0, 1.0, 0.9, 1.0, 0.9, 0.5, 0.9, 0.5, 0.9, 1.0, 0.8, 1.0, 0.8, 0.5, 0.8, 0.5, 0.8, 1.0, 0.7, 1.0, 0.7, 0.5, 0.7, 0.5, 0.7, 1.0, 0.6, 1.0, 0.6, 0.5, 0.6, 0.5, 0.6, 1.0, 0.5, 1.0, 0.5, 0.5, 0.5, 0.5, 0.5, 1.0, 0.4, 1.0, 0.4, 0.5, 0.4, 0.5, 0.4, 1.0, 0.3, 1.0, 0.3, 0.5, 0.3, 0.5, 0.3, 1.0, 0.2, 1.0, 0.2, 0.5, 0.3911, 0.4442, 0.25, 0.49, 0.1089, 0.4442, 0.02175, 0.3242, 0.02175, 0.1758, 0.1089, 0.05584, 0.25, 0.01, 0.3911, 0.05584, 0.4783, 0.1758, 0.4783, 0.3242, 0.2, 0.5, 0.2, 1.0, 0.1, 1.0, 0.1, 0.5, 0.1, 0.5, 0.1, 1.0, -7.451e-08, 1.0, -7.451e-08, 0.5, 0.75, 0.49, 0.8911, 0.4442, 0.9783, 0.3242, 0.9783, 0.1758, 0.8911, 0.05584, 0.75, 0.01, 0.6089, 0.05584, 0.5217, 0.1758, 0.5217, 0.3242, 0.6089, 0.4442])
me_cylinder_009.materials.append(mat_material_002)
me_cylinder_009.use_remesh_fix_poles = True
me_cylinder_009.use_remesh_preserve_attributes = False
me_cylinder_009.update()

# ---- objects
ob_cylinder = bpy.data.objects.new('Cylinder', me_cylinder_001)
ob_cylinder_001 = bpy.data.objects.new('Cylinder.001', me_cylinder_002)
ob_cylinder_002 = bpy.data.objects.new('Cylinder.002', me_cylinder_003)
ob_cylinder_003 = bpy.data.objects.new('Cylinder.003', me_cylinder_004)
ob_cylinder_004 = bpy.data.objects.new('Cylinder.004', me_cylinder_005)
ob_cylinder_005 = bpy.data.objects.new('Cylinder.005', me_cylinder_006)
ob_cylinder_006 = bpy.data.objects.new('Cylinder.006', me_cylinder_007)
ob_cylinder_007 = bpy.data.objects.new('Cylinder.007', me_cylinder_008)
ob_cylinder_008 = bpy.data.objects.new('Cylinder.008', me_cylinder_009)

# ---- transforms, parenting, visibility, modifiers, constraints
ob_cylinder.location = (-0.08041, 0.0, 1.182)
ob_cylinder.scale = (1.354, 1.354, 1.72)
ob_cylinder_001.location = (-0.08041, 0.0, 4.278)
ob_cylinder_001.rotation_euler = (0.0, 0.08805, 0.0)
ob_cylinder_001.scale = (4.547, 4.543, 1.388)
ob_cylinder_002.location = (0.1549, 0.0, 6.273)
ob_cylinder_002.rotation_euler = (0.0, 0.02784, 0.0)
ob_cylinder_002.scale = (3.994, 3.999, 1.223)
ob_cylinder_003.location = (0.4242, 0.0, 7.903)
ob_cylinder_003.rotation_euler = (0.0, 0.05872, 0.0)
ob_cylinder_003.scale = (3.385, 3.386, 1.035)
ob_cylinder_004.location = (0.4242, 0.0, 9.54)
ob_cylinder_004.rotation_euler = (0.0, 0.02699, 0.0)
ob_cylinder_004.scale = (2.867, 2.871, 0.8783)
ob_cylinder_005.location = (0.556, 0.0, 11.21)
ob_cylinder_005.rotation_euler = (0.0, 0.01046, 0.0)
ob_cylinder_005.scale = (2.344, 2.348, 0.7182)
ob_cylinder_006.location = (0.556, 0.0, 12.4)
ob_cylinder_006.rotation_euler = (0.0, 0.01046, 0.0)
ob_cylinder_006.scale = (2.018, 2.021, 0.6183)
ob_cylinder_007.location = (0.556, 0.0, 13.35)
ob_cylinder_007.rotation_euler = (0.0, 0.01046, 0.0)
ob_cylinder_007.scale = (1.56, 1.562, 0.478)
ob_cylinder_008.location = (0.6483, 0.0, 14.14)
ob_cylinder_008.rotation_euler = (0.0, 0.1095, 0.0)
ob_cylinder_008.scale = (1.276, 1.277, 0.3908)

# ---- collection membership
col_collection.objects.link(ob_cylinder)
col_collection.objects.link(ob_cylinder_001)
col_collection.objects.link(ob_cylinder_002)
col_collection.objects.link(ob_cylinder_003)
col_collection.objects.link(ob_cylinder_004)
col_collection.objects.link(ob_cylinder_005)
col_collection.objects.link(ob_cylinder_006)
col_collection.objects.link(ob_cylinder_007)
col_collection.objects.link(ob_cylinder_008)

# ---- scene / render settings (as saved in the file)
scene.frame_start = 1; scene.frame_end = 250; scene.frame_set(1)
scene.render.engine = 'BLENDER_EEVEE_NEXT'
scene.cycles.use_denoising = False
scene.cycles.samples = 128
scene.cycles.sampling_pattern = 'TABULATED_SOBOL'
scene.cycles.use_adaptive_sampling = False
scene.cycles.use_light_tree = False
scene.view_settings.view_transform = 'Filmic'
bpy.context.view_layer.update()

# ---- added for rendering (the .blend has no active camera and no usable light): camera, sun
cam_auto = bpy.data.cameras.new('AutoCamera')
cam_auto.lens = 50.0
cam_auto.sensor_width = 36.0
cam_auto.clip_end = 1000.0
ob_auto_camera = bpy.data.objects.new('AutoCamera', cam_auto)
scene.collection.objects.link(ob_auto_camera)
ob_auto_camera.location = (19.2328, -23.1758, 23.1984)
ob_auto_camera.rotation_euler = (1.09748, -7.21219e-08, 0.694738)
scene.camera = ob_auto_camera
light_auto_sun = bpy.data.lights.new('AutoSun', 'SUN')
light_auto_sun.energy = 3.0
light_auto_sun.angle = 0.0523599
ob_auto_sun = bpy.data.objects.new('AutoSun', light_auto_sun)
scene.collection.objects.link(ob_auto_sun)
ob_auto_sun.rotation_euler = (0.872665, 0.174533, 0.523599)
bpy.context.view_layer.update()
